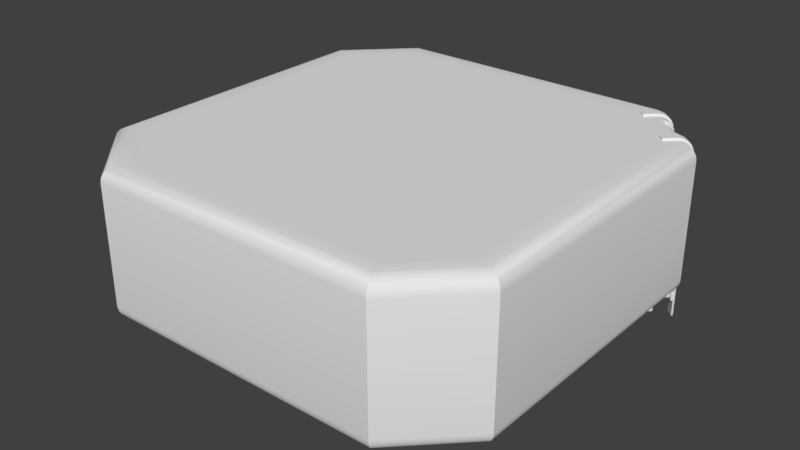 # Source: Base_Center_Low.blend  (saved by Blender 2.79.0; exported with 4.5.12 LTS)
import bpy
from mathutils import Matrix  # noqa: F401  (used for matrix-valued properties, if any)

bpy.ops.wm.read_factory_settings(use_empty=True)
scene = bpy.context.scene
scene.name = 'Scene'

# ---- collections
col_collection_1 = bpy.data.collections.new('Collection 1'); scene.collection.children.link(col_collection_1)

# ---- node groups
ng_auto_smooth = bpy.data.node_groups.new('Auto Smooth', 'GeometryNodeTree')
_s = ng_auto_smooth.interface.new_socket(name='Geometry', in_out='OUTPUT', socket_type='NodeSocketGeometry')
_s = ng_auto_smooth.interface.new_socket(name='Geometry', in_out='INPUT', socket_type='NodeSocketGeometry')
_s = ng_auto_smooth.interface.new_socket(name='Angle', in_out='INPUT', socket_type='NodeSocketFloat')
_s.subtype = 'ANGLE'
_s.min_value = 0.0
_s.max_value = 3.142
ng_auto_smooth.is_modifier = True
_N = ng_auto_smooth.nodes; _L = ng_auto_smooth.links
n0 = _N.new('NodeGroupOutput'); n0.name = 'Group Output'; n0.location = (480, -100)
n1 = _N.new('NodeGroupInput'); n1.name = 'Group Input'; n1.location = (-420, -300)
n2 = _N.new('NodeGroupInput'); n2.name = 'Group Input.001'; n2.location = (-60, -100)
n3 = _N.new('GeometryNodeSetShadeSmooth'); n3.name = 'Set Shade Smooth'; n3.location = (120, -100)
n3.domain = 'EDGE'
n4 = _N.new('GeometryNodeSetShadeSmooth'); n4.name = 'Set Shade Smooth.001'; n4.location = (300, -100)
n5 = _N.new('GeometryNodeInputMeshEdgeAngle'); n5.name = 'Edge Angle'; n5.location = (-420, -220)
n6 = _N.new('GeometryNodeInputEdgeSmooth'); n6.name = 'Is Edge Smooth'; n6.location = (-60, -160)
n7 = _N.new('GeometryNodeInputShadeSmooth'); n7.name = 'Is Face Smooth'; n7.location = (-240, -340)
n8 = _N.new('FunctionNodeBooleanMath'); n8.name = 'Boolean Math'; n8.location = (-60, -220)
n9 = _N.new('FunctionNodeCompare'); n9.name = 'Compare'; n9.location = (-240, -180)
n9.operation = 'LESS_EQUAL'
_L.new(n5.outputs[0], n9.inputs[0])
_L.new(n4.outputs[0], n0.inputs[0])
_L.new(n1.outputs[1], n9.inputs[1])
_L.new(n9.outputs[0], n8.inputs[0])
_L.new(n7.outputs[0], n8.inputs[1])
_L.new(n2.outputs[0], n3.inputs[0])
_L.new(n6.outputs[0], n3.inputs[1])
_L.new(n3.outputs[0], n4.inputs[0])
_L.new(n8.outputs[0], n3.inputs[2])
n0.is_active_output = True

# ---- world
world_world = bpy.data.worlds.new('World'); scene.world = world_world
world_world.color = (0.05088, 0.05088, 0.05088)
world_world.use_sun_shadow = False
world_world.sun_shadow_jitter_overblur = 0.0
world_world.cycles.sampling_method = 'MANUAL'

# ---- meshes
me_cube_002 = bpy.data.meshes.new('Cube.002')
me_cube_002.from_pydata([], [], [])
me_cube_002.use_remesh_preserve_volume = False
me_cube_002.use_remesh_preserve_attributes = False
me_cube_002.use_mirror_vertex_groups = False
me_cube_002.update()
me_cube_001 = bpy.data.meshes.new('Cube.001')
me_cube_001.from_pydata([(-2.413, 3.281, 3.208), (-2.624, 3.792, 2.954), (-2.552, 3.616, 3.195), (-2.581, 3.687, 3.159), (-2.604, 3.743, 3.103), (-2.619, 3.779, 3.033), (-3.281, 2.413, 3.208), (-3.792, 2.624, 2.954), (-3.616, 2.552, 3.195), (-3.687, 2.581, 3.159), (-3.743, 2.604, 3.103), (-3.779, 2.619, 3.033), (-3.235, 2.394, 0.5593), (-3.792, 2.624, 0.8126), (-3.616, 2.552, 0.5717), (-3.687, 2.581, 0.6077), (-3.743, 2.604, 0.6637), (-3.779, 2.619, 0.7344), (-2.394, 3.235, 0.5593), (-2.624, 3.792, 0.8126), (-2.552, 3.616, 0.5717), (-2.581, 3.687, 0.6077), (-2.604, 3.743, 0.6637), (-2.619, 3.779, 0.7344), (-3.281, -2.413, 3.208), (-3.792, -2.624, 2.954), (-3.616, -2.552, 3.195), (-3.687, -2.581, 3.159), (-3.743, -2.604, 3.103), (-3.779, -2.619, 3.033), (-2.413, -3.281, 3.208), (-2.624, -3.792, 2.954), (-2.552, -3.616, 3.195), (-2.581, -3.687, 3.159), (-2.604, -3.743, 3.103), (-2.619, -3.779, 3.033), (-2.394, -3.235, 0.5593), (-2.624, -3.792, 0.8126), (-2.552, -3.616, 0.5717), (-2.581, -3.687, 0.6077), (-2.604, -3.743, 0.6637), (-2.619, -3.779, 0.7344), (-3.235, -2.394, 0.5593), (-3.792, -2.624, 0.8126), (-3.616, -2.552, 0.5717), (-3.687, -2.581, 0.6077), (-3.743, -2.604, 0.6637), (-3.779, -2.619, 0.7344), (3.281, 2.413, 3.208), (3.792, 2.624, 2.954), (3.616, 2.552, 3.195), (3.687, 2.581, 3.159), (3.743, 2.604, 3.103), (3.779, 2.619, 3.033), (2.413, 3.281, 3.208), (2.624, 3.792, 2.954), (2.552, 3.616, 3.195), (2.581, 3.687, 3.159), (2.604, 3.743, 3.103), (2.619, 3.779, 3.033), (2.394, 3.235, 0.5593), (2.624, 3.792, 0.8126), (2.552, 3.616, 0.5717), (2.581, 3.687, 0.6077), (2.604, 3.743, 0.6637), (2.619, 3.779, 0.7344), (3.235, 2.394, 0.5593), (3.792, 2.624, 0.8126), (3.616, 2.552, 0.5717), (3.687, 2.581, 0.6077), (3.743, 2.604, 0.6637), (3.779, 2.619, 0.7344), (2.413, -3.281, 3.208), (2.624, -3.792, 2.954), (2.552, -3.616, 3.195), (2.581, -3.687, 3.159), (2.604, -3.743, 3.103), (2.619, -3.779, 3.033), (3.281, -2.413, 3.208), (3.792, -2.624, 2.954), (3.616, -2.552, 3.195), (3.687, -2.581, 3.159), (3.743, -2.604, 3.103), (3.779, -2.619, 3.033), (3.235, -2.394, 0.5593), (3.792, -2.624, 0.8126), (3.616, -2.552, 0.5717), (3.687, -2.581, 0.6077), (3.743, -2.604, 0.6637), (3.779, -2.619, 0.7344), (2.394, -3.235, 0.5593), (2.624, -3.792, 0.8126), (2.552, -3.616, 0.5717), (2.581, -3.687, 0.6077), (2.604, -3.743, 0.6637), (2.619, -3.779, 0.7344), (3.792, 2.624, 1.643), (2.624, 3.792, 1.643), (2.92, 3.197, 3.152), (3.197, 2.92, 3.152), (3.22, 2.935, 3.147), (2.935, 3.22, 3.147), (3.266, 2.968, 3.117), (2.968, 3.266, 3.117), (3.302, 2.993, 3.071), (2.993, 3.302, 3.071), (3.325, 3.009, 3.015), (3.009, 3.325, 3.015), (3.333, 3.015, 2.95), (3.015, 3.333, 2.95), (3.333, 3.015, 1.693), (3.015, 3.333, 1.693), (2.677, 3.016, 3.208), (3.016, 2.677, 3.208), (3.402, 3.013, 1.643), (3.013, 3.402, 1.643), (3.402, 3.013, 2.954), (3.013, 3.402, 2.954), (3.006, 3.392, 3.033), (3.392, 3.006, 3.033), (2.984, 3.363, 3.103), (3.363, 2.984, 3.103), (2.95, 3.318, 3.159), (3.318, 2.95, 3.159), (2.907, 3.262, 3.195), (3.262, 2.907, 3.195), (-3.538, 2.519, 3.208), (-2.519, 3.538, 3.208), (-2.519, -3.538, 3.208), (-3.538, -2.519, 3.208), (3.538, -2.519, 3.208), (2.519, -3.538, 3.208), (3.199, 2.859, 3.208), (3.538, 2.519, 3.208), (2.519, 3.538, 3.208), (2.859, 3.199, 3.208), (3.346, 2.716, 3.246), (3.445, 2.617, 3.246), (3.507, 2.679, 3.232), (3.407, 2.778, 3.232), (3.564, 2.736, 3.191), (3.465, 2.835, 3.191), (3.61, 2.782, 3.126), (3.511, 2.881, 3.126), (3.639, 2.811, 3.045), (3.54, 2.91, 3.045), (3.649, 2.821, 2.957), (3.55, 2.92, 2.957), (3.649, 2.821, 1.643), (3.55, 2.92, 1.643), (2.778, 3.407, 3.232), (2.679, 3.507, 3.232), (2.835, 3.465, 3.191), (2.736, 3.564, 3.191), (2.881, 3.511, 3.126), (2.782, 3.61, 3.126), (2.91, 3.54, 3.045), (2.811, 3.639, 3.045), (2.92, 3.55, 2.957), (2.821, 3.649, 2.957), (2.92, 3.55, 1.643), (2.821, 3.649, 1.643), (2.617, 3.445, 3.246), (2.716, 3.346, 3.246), (2.444, 3.272, 3.246), (2.543, 3.173, 3.246), (3.173, 2.543, 3.246), (3.272, 2.444, 3.246), (2.821, 3.649, 0.8126), (2.92, 3.55, 0.8126), (3.55, 2.92, 0.8126), (3.649, 2.821, 0.8126), (3.633, 2.783, 1.643), (3.633, 2.783, 2.954), (3.511, 2.904, 1.643), (3.511, 2.904, 2.954), (3.503, 2.895, 3.033), (3.624, 2.774, 3.033), (3.477, 2.87, 3.103), (3.599, 2.749, 3.103), (3.438, 2.83, 3.159), (3.559, 2.709, 3.159), (3.388, 2.78, 3.195), (3.509, 2.659, 3.195), (3.332, 2.725, 3.208), (3.454, 2.604, 3.208), (2.604, 3.454, 3.208), (2.659, 3.509, 3.195), (2.725, 3.332, 3.208), (2.78, 3.388, 3.195), (2.709, 3.559, 3.159), (2.83, 3.438, 3.159), (2.749, 3.599, 3.103), (2.87, 3.477, 3.103), (2.774, 3.624, 3.033), (2.895, 3.503, 3.033), (2.783, 3.633, 2.954), (2.904, 3.511, 2.954), (2.904, 3.511, 1.643), (2.783, 3.633, 1.643), (2.421, 3.272, 3.208), (2.543, 3.15, 3.208), (3.15, 2.543, 3.208), (3.272, 2.421, 3.208), (2.783, 3.633, 0.8126), (2.904, 3.511, 0.8126), (3.511, 2.904, 0.8126), (3.633, 2.783, 0.8126), (3.24, 2.389, 0.5593), (2.389, 3.24, 0.5593), (2.659, 3.509, 0.5717), (2.78, 3.388, 0.5717), (3.388, 2.78, 0.5717), (3.509, 2.659, 0.5717), (2.709, 3.559, 0.6077), (2.83, 3.438, 0.6077), (3.438, 2.83, 0.6077), (3.559, 2.709, 0.6077), (2.749, 3.599, 0.6637), (2.87, 3.477, 0.6637), (3.477, 2.87, 0.6637), (3.599, 2.749, 0.6637), (2.774, 3.624, 0.7344), (2.895, 3.503, 0.7344), (3.503, 2.895, 0.7344), (3.624, 2.774, 0.7344), (2.783, 3.633, 5.96e-08), (2.904, 3.511, 5.96e-08), (3.511, 2.904, -5.96e-08), (3.633, 2.783, -5.96e-08), (2.821, 3.649, 5.96e-08), (2.92, 3.55, 5.96e-08), (3.55, 2.92, -5.96e-08), (3.649, 2.821, -5.96e-08), (3.633, 2.783, 0.4657), (3.633, 2.783, 0.293), (2.904, 3.511, 0.4657), (2.904, 3.511, 0.293), (3.511, 2.904, 0.4657), (3.511, 2.904, 0.293), (2.783, 3.633, 0.4657), (2.783, 3.633, 0.293), (3.605, 2.755, 0.4657), (3.605, 2.755, 0.293), (2.877, 3.484, 0.4657), (2.877, 3.484, 0.293), (3.484, 2.877, 0.4657), (3.484, 2.877, 0.293), (2.755, 3.605, 0.4657), (2.755, 3.605, 0.293), (3.591, 2.755, 0.4554), (3.591, 2.755, 0.3034), (2.862, 3.484, 0.4554), (2.862, 3.484, 0.3034), (3.484, 2.862, 0.3034), (3.484, 2.862, 0.4554), (2.755, 3.591, 0.3034), (2.755, 3.591, 0.4554), (3.559, 2.787, 0.4275), (3.571, 2.775, 0.4097), (3.58, 2.766, 0.4401), (3.562, 2.784, 0.4266), (3.566, 2.78, 0.4241), (3.569, 2.777, 0.4202), (3.57, 2.776, 0.4152), (3.571, 2.775, 0.349), (3.559, 2.787, 0.3312), (3.58, 2.766, 0.3187), (3.57, 2.776, 0.3435), (3.569, 2.777, 0.3386), (3.566, 2.78, 0.3346), (3.562, 2.784, 0.3321), (2.83, 3.516, 0.4275), (2.842, 3.504, 0.4097), (2.851, 3.495, 0.4401), (2.834, 3.512, 0.4266), (2.837, 3.509, 0.4241), (2.84, 3.506, 0.4202), (2.842, 3.504, 0.4152), (2.842, 3.504, 0.349), (2.83, 3.516, 0.3312), (2.851, 3.495, 0.3187), (2.842, 3.504, 0.3435), (2.84, 3.506, 0.3386), (2.837, 3.509, 0.3346), (2.834, 3.512, 0.3321), (3.504, 2.842, 0.4097), (3.516, 2.83, 0.4275), (3.495, 2.851, 0.4401), (3.504, 2.842, 0.4152), (3.506, 2.84, 0.4202), (3.509, 2.837, 0.4241), (3.512, 2.834, 0.4266), (3.516, 2.83, 0.3312), (3.504, 2.842, 0.349), (3.495, 2.851, 0.3187), (3.512, 2.834, 0.3321), (3.509, 2.837, 0.3346), (3.506, 2.84, 0.3386), (3.504, 2.842, 0.3435), (2.775, 3.571, 0.4097), (2.787, 3.559, 0.4275), (2.766, 3.58, 0.4401), (2.776, 3.57, 0.4152), (2.777, 3.569, 0.4202), (2.78, 3.566, 0.4241), (2.784, 3.562, 0.4266), (2.787, 3.559, 0.3312), (2.775, 3.571, 0.349), (2.766, 3.58, 0.3187), (2.784, 3.562, 0.3321), (2.78, 3.566, 0.3346), (2.777, 3.569, 0.3386), (2.776, 3.57, 0.3435), (3.193, 2.397, 0.4097), (3.18, 2.409, 0.4275), (3.192, 2.397, 0.4152), (3.19, 2.399, 0.4202), (3.188, 2.402, 0.4241), (3.184, 2.405, 0.4266), (3.18, 2.409, 0.3312), (3.193, 2.397, 0.349), (3.184, 2.405, 0.3321), (3.188, 2.402, 0.3346), (3.19, 2.399, 0.3386), (3.192, 2.397, 0.3435), (2.464, 3.125, 0.4097), (2.452, 3.138, 0.4275), (2.463, 3.126, 0.4152), (2.462, 3.128, 0.4202), (2.459, 3.131, 0.4241), (2.455, 3.134, 0.4266), (2.452, 3.138, 0.3312), (2.464, 3.125, 0.349), (2.455, 3.134, 0.3321), (2.459, 3.131, 0.3346), (2.462, 3.128, 0.3386), (2.463, 3.126, 0.3435), (3.125, 2.464, 0.349), (3.138, 2.452, 0.3312), (3.126, 2.463, 0.3435), (3.128, 2.462, 0.3386), (3.131, 2.459, 0.3346), (3.134, 2.455, 0.3321), (3.138, 2.452, 0.4275), (3.125, 2.464, 0.4097), (3.134, 2.455, 0.4266), (3.131, 2.459, 0.4241), (3.128, 2.462, 0.4202), (3.126, 2.463, 0.4152), (2.397, 3.193, 0.349), (2.409, 3.18, 0.3312), (2.397, 3.192, 0.3435), (2.399, 3.19, 0.3386), (2.402, 3.188, 0.3346), (2.405, 3.184, 0.3321), (2.409, 3.18, 0.4275), (2.397, 3.193, 0.4097), (2.405, 3.184, 0.4266), (2.402, 3.188, 0.4241), (2.399, 3.19, 0.4202), (2.397, 3.192, 0.4152), (-2.519, 3.538, 0.5593), (-3.538, 2.519, 0.5593), (-3.538, -2.519, 0.5593), (-2.519, -3.538, 0.5593), (2.519, -3.538, 0.5593), (3.538, -2.519, 0.5593), (2.604, 3.454, 0.5593), (2.519, 3.538, 0.5593), (3.538, 2.519, 0.5593), (3.454, 2.604, 0.5593), (3.091, 2.538, 0.5593), (3.146, 2.538, 0.5593), (3.146, 2.483, 0.5593), (3.1, 2.531, 0.5593), (3.112, 2.528, 0.5593), (3.124, 2.528, 0.5593), (3.136, 2.531, 0.5593), (2.538, 3.146, 0.5593), (2.538, 3.091, 0.5593), (2.483, 3.146, 0.5593), (2.531, 3.136, 0.5593), (2.528, 3.124, 0.5593), (2.528, 3.112, 0.5593), (2.531, 3.101, 0.5593), (3.305, 2.698, 0.5593), (3.305, 2.753, 0.5593), (3.36, 2.752, 0.5654), (3.36, 2.698, 0.5593), (3.312, 2.707, 0.5593), (3.316, 2.719, 0.5593), (3.316, 2.731, 0.5593), (3.312, 2.743, 0.5593), (2.753, 3.305, 0.5593), (2.698, 3.305, 0.5593), (2.698, 3.36, 0.5593), (2.752, 3.36, 0.5654), (2.743, 3.312, 0.5593), (2.731, 3.316, 0.5593), (2.719, 3.316, 0.5593), (2.707, 3.312, 0.5593), (3.305, 2.753, 2.705e-09), (3.305, 2.698, 0.0), (3.312, 2.743, 1.869e-09), (3.316, 2.731, 1.115e-09), (3.316, 2.719, 5.166e-10), (3.312, 2.707, 1.324e-10), (2.698, 3.305, 5.96e-08), (2.753, 3.305, 5.69e-08), (2.707, 3.312, 5.947e-08), (2.719, 3.316, 5.909e-08), (2.731, 3.316, 5.849e-08), (2.743, 3.312, 5.774e-08), (3.146, 2.538, 0.0), (3.091, 2.538, 2.705e-09), (3.136, 2.531, 1.324e-10), (3.124, 2.528, 5.166e-10), (3.112, 2.528, 1.115e-09), (3.1, 2.531, 1.869e-09), (2.538, 3.091, 5.69e-08), (2.538, 3.146, 5.96e-08), (2.531, 3.101, 5.774e-08), (2.528, 3.112, 5.849e-08), (2.528, 3.124, 5.909e-08), (2.531, 3.136, 5.947e-08)], [], [(7, 13, 43, 25), (85, 79, 73, 91), (37, 31, 25, 43), (372, 380, 420, 415), (61, 97, 199, 204), (55, 97, 61, 19, 1), (31, 37, 91, 73), (79, 85, 67, 96, 49), (1, 19, 13, 7), (126, 127, 2, 8), (8, 2, 3, 9), (9, 3, 4, 10), (10, 4, 5, 11), (11, 5, 1, 7), (362, 363, 14, 20), (20, 14, 15, 21), (21, 15, 16, 22), (22, 16, 17, 23), (23, 17, 13, 19), (364, 365, 38, 44), (44, 38, 39, 45), (45, 39, 40, 46), (46, 40, 41, 47), (47, 41, 37, 43), (128, 129, 26, 32), (32, 26, 27, 33), (33, 27, 28, 34), (34, 28, 29, 35), (35, 29, 25, 31), (366, 367, 86, 92), (92, 86, 87, 93), (93, 87, 88, 94), (94, 88, 89, 95), (95, 89, 85, 91), (130, 131, 74, 80), (80, 74, 75, 81), (81, 75, 76, 82), (82, 76, 77, 83), (83, 77, 73, 79), (368, 369, 62, 210), (210, 62, 63, 214), (214, 63, 64, 218), (218, 64, 65, 222), (71, 225, 224, 223, 222, 65, 61, 204, 205, 206, 207, 67), (185, 133, 50, 183), (183, 50, 51, 181), (181, 51, 52, 179), (179, 52, 53, 177), (177, 53, 49, 173), (7, 25, 29, 11), (11, 29, 28, 10), (10, 28, 27, 9), (9, 27, 26, 8), (8, 26, 129, 126), (31, 73, 77, 35), (35, 77, 76, 34), (34, 76, 75, 33), (33, 75, 74, 32), (32, 74, 131, 128), (79, 49, 53, 83), (83, 53, 52, 82), (82, 52, 51, 81), (81, 51, 50, 80), (80, 50, 133, 130), (55, 1, 5, 59), (59, 5, 4, 58), (58, 4, 3, 57), (57, 3, 2, 56), (56, 2, 127, 134), (363, 364, 44, 14), (14, 44, 45, 15), (15, 45, 46, 16), (16, 46, 47, 17), (17, 47, 43, 13), (369, 362, 20, 62), (62, 20, 21, 63), (63, 21, 22, 64), (64, 22, 23, 65), (65, 23, 19, 61), (67, 85, 89, 71), (71, 89, 88, 70), (70, 88, 87, 69), (69, 87, 86, 68), (68, 86, 367, 370), (91, 37, 41, 95), (95, 41, 40, 94), (94, 40, 39, 93), (93, 39, 38, 92), (92, 38, 365, 366), (24, 30, 72, 78, 48, 203, 202, 113, 112, 201, 200, 54, 0, 6), (199, 97, 55, 196), (174, 114, 116, 175), (110, 111, 109, 108), (195, 118, 117, 197), (107, 106, 108, 109), (193, 120, 118, 195), (105, 104, 106, 107), (191, 122, 120, 193), (103, 102, 104, 105), (189, 124, 122, 191), (101, 100, 102, 103), (188, 135, 124, 189), (98, 99, 100, 101), (99, 98, 135, 132), (111, 110, 114, 115), (110, 108, 116, 114), (109, 111, 115, 117), (107, 109, 117, 118), (108, 106, 119, 116), (105, 107, 118, 120), (106, 104, 121, 119), (103, 105, 120, 122), (104, 102, 123, 121), (101, 103, 122, 124), (102, 100, 125, 123), (98, 101, 124, 135), (100, 99, 132, 125), (6, 0, 127, 126), (30, 24, 129, 128), (78, 72, 131, 130), (113, 202, 184, 132), (24, 6, 126, 129), (72, 30, 128, 131), (48, 78, 130, 133), (0, 54, 134, 127), (54, 200, 186, 134), (112, 113, 132, 135), (96, 172, 173, 49), (148, 149, 147, 146), (119, 176, 175, 116), (145, 144, 146, 147), (121, 178, 176, 119), (143, 142, 144, 145), (123, 180, 178, 121), (141, 140, 142, 143), (125, 182, 180, 123), (139, 138, 140, 141), (132, 184, 182, 125), (136, 137, 138, 139), (134, 186, 187, 56), (162, 163, 150, 151), (56, 187, 190, 57), (151, 150, 152, 153), (57, 190, 192, 58), (153, 152, 154, 155), (58, 192, 194, 59), (155, 154, 156, 157), (59, 194, 196, 55), (157, 156, 158, 159), (115, 198, 197, 117), (160, 161, 159, 158), (162, 164, 165, 163), (188, 201, 112, 135), (136, 166, 167, 137), (185, 203, 48, 133), (168, 161, 160, 169), (205, 198, 115, 114, 174, 206), (170, 149, 148, 171), (207, 172, 96, 67), (148, 146, 173, 172), (147, 149, 174, 175), (145, 147, 175, 176), (146, 144, 177, 173), (143, 145, 176, 178), (144, 142, 179, 177), (141, 143, 178, 180), (142, 140, 181, 179), (139, 141, 180, 182), (140, 138, 183, 181), (136, 139, 182, 184), (138, 137, 185, 183), (162, 151, 187, 186), (150, 163, 188, 189), (151, 153, 190, 187), (152, 150, 189, 191), (153, 155, 192, 190), (154, 152, 191, 193), (155, 157, 194, 192), (156, 154, 193, 195), (157, 159, 196, 194), (158, 156, 195, 197), (160, 158, 197, 198), (159, 161, 199, 196), (165, 164, 200, 201), (167, 166, 202, 203), (164, 162, 186, 200), (163, 165, 201, 188), (137, 167, 203, 185), (166, 136, 184, 202), (171, 207, 234, 235, 229, 233), (170, 171, 233, 232), (171, 148, 172, 207), (149, 170, 206, 174), (169, 160, 198, 205), (161, 168, 204, 199), (70, 221, 225, 71), (221, 220, 224, 225), (220, 219, 223, 224), (219, 218, 222, 223), (69, 217, 221, 70), (217, 216, 220, 221), (216, 215, 219, 220), (215, 214, 218, 219), (68, 213, 217, 69), (213, 212, 216, 217), (212, 211, 215, 216), (211, 210, 214, 215), (370, 371, 213, 68), (394, 387, 402, 409), (397, 396, 368, 210, 211), (414, 416, 417, 418, 419, 415, 420, 422, 423, 424, 425, 421, 408, 410, 411, 412, 413, 409, 402, 404, 405, 406, 407, 403), (230, 231, 227, 226), (232, 233, 229, 228), (169, 205, 236, 237, 227, 231), (168, 169, 231, 230), (235, 239, 228, 229), (206, 170, 232, 228, 239, 238), (237, 241, 226, 227), (204, 168, 230, 226, 241, 240), (205, 204, 240, 236), (207, 206, 238, 234), (239, 235, 243, 247), (241, 237, 245, 249), (234, 238, 246, 242), (236, 240, 248, 244), (235, 234, 242, 243), (237, 236, 244, 245), (307, 280, 332, 351), (238, 239, 247, 246), (240, 241, 249, 248), (250, 251, 243, 242), (252, 253, 245, 244), (246, 247, 254, 255), (248, 249, 256, 257), (257, 252, 244, 248), (249, 245, 253, 256), (255, 250, 242, 246), (247, 243, 251, 254), (320, 322, 323, 324, 325, 321, 314, 316, 317, 318, 319, 315, 344, 346, 347, 348, 349, 345, 338, 340, 341, 342, 343, 339), (258, 287, 344, 315), (272, 301, 356, 327), (309, 308, 300, 302, 257, 256), (300, 308, 350, 357), (279, 273, 326, 333), (286, 294, 338, 345), (293, 266, 320, 339), (274, 273, 279, 281, 253, 252), (332, 334, 335, 336, 337, 333, 326, 328, 329, 330, 331, 327, 356, 358, 359, 360, 361, 357, 350, 352, 353, 354, 355, 351), (288, 287, 258, 260, 250, 255), (302, 301, 272, 274, 252, 257), (295, 294, 286, 288, 255, 254), (260, 259, 265, 267, 251, 250), (267, 266, 293, 295, 254, 251), (281, 280, 307, 309, 256, 253), (258, 261, 260), (261, 262, 260), (262, 263, 260), (263, 264, 260), (264, 259, 260), (265, 268, 267), (268, 269, 267), (269, 270, 267), (270, 271, 267), (271, 266, 267), (272, 275, 274), (275, 276, 274), (276, 277, 274), (277, 278, 274), (278, 273, 274), (279, 282, 281), (282, 283, 281), (283, 284, 281), (284, 285, 281), (285, 280, 281), (286, 289, 288), (289, 290, 288), (290, 291, 288), (291, 292, 288), (292, 287, 288), (293, 296, 295), (296, 297, 295), (297, 298, 295), (298, 299, 295), (299, 294, 295), (300, 303, 302), (303, 304, 302), (304, 305, 302), (305, 306, 302), (306, 301, 302), (307, 310, 309), (310, 311, 309), (311, 312, 309), (312, 313, 309), (313, 308, 309), (307, 351, 355, 310), (310, 355, 354, 311), (311, 354, 353, 312), (312, 353, 352, 313), (313, 352, 350, 308), (356, 301, 306, 358), (358, 306, 305, 359), (359, 305, 304, 360), (360, 304, 303, 361), (361, 303, 300, 357), (272, 327, 331, 275), (275, 331, 330, 276), (276, 330, 329, 277), (277, 329, 328, 278), (278, 328, 326, 273), (332, 280, 285, 334), (334, 285, 284, 335), (335, 284, 283, 336), (336, 283, 282, 337), (337, 282, 279, 333), (286, 345, 349, 289), (289, 349, 348, 290), (290, 348, 347, 291), (291, 347, 346, 292), (292, 346, 344, 287), (314, 259, 264, 316), (316, 264, 263, 317), (317, 263, 262, 318), (318, 262, 261, 319), (319, 261, 258, 315), (293, 339, 343, 296), (296, 343, 342, 297), (297, 342, 341, 298), (298, 341, 340, 299), (299, 340, 338, 294), (320, 266, 271, 322), (322, 271, 270, 323), (323, 270, 269, 324), (324, 269, 268, 325), (325, 268, 265, 321), (265, 259, 314, 321), (18, 12, 363, 362), (42, 36, 365, 364), (90, 84, 367, 366), (209, 60, 369, 368), (12, 42, 364, 363), (60, 18, 362, 369), (84, 66, 370, 367), (36, 90, 366, 365), (66, 208, 371, 370), (386, 373, 414, 403), (84, 90, 36, 42, 12, 18, 60, 209, 381, 380, 372, 374, 208, 66), (379, 395, 408, 421), (388, 387, 394, 397, 211, 212), (371, 389, 388, 212, 213), (379, 381, 209, 368, 396, 395), (372, 375, 374), (375, 376, 374), (376, 377, 374), (377, 378, 374), (378, 373, 374), (379, 382, 381), (382, 383, 381), (383, 384, 381), (384, 385, 381), (385, 380, 381), (386, 390, 391, 392, 393, 387, 388, 389), (394, 398, 399, 400, 401, 395, 396, 397), (372, 415, 419, 375), (375, 419, 418, 376), (376, 418, 417, 377), (377, 417, 416, 378), (378, 416, 414, 373), (402, 387, 393, 404), (404, 393, 392, 405), (405, 392, 391, 406), (406, 391, 390, 407), (407, 390, 386, 403), (408, 395, 401, 410), (410, 401, 400, 411), (411, 400, 399, 412), (412, 399, 398, 413), (413, 398, 394, 409), (420, 380, 385, 422), (422, 385, 384, 423), (423, 384, 383, 424), (424, 383, 382, 425), (425, 382, 379, 421), (208, 374, 373, 386, 389, 371)])
me_cube_001.polygons.foreach_set('use_smooth', [True] * 383)
_k = set([(1, 5), (1, 19), (3, 4), (4, 5), (7, 11), (7, 13), (9, 10), (10, 11), (13, 17), (15, 16), (16, 17), (19, 23), (21, 22), (22, 23), (25, 29), (25, 43), (27, 28), (28, 29), (31, 35), (31, 37), (33, 34), (34, 35), (37, 41), (39, 40), (40, 41), (43, 47), (45, 46), (46, 47), (49, 53), (49, 96), (51, 52), (52, 53), (55, 59), (55, 97), (57, 58), (58, 59), (61, 65), (61, 97), (63, 64), (64, 65), (67, 71), (67, 96), (69, 70), (70, 71), (73, 77), (73, 91), (75, 76), (76, 77), (79, 83), (79, 85), (81, 82), (82, 83), (85, 89), (87, 88), (88, 89), (91, 95), (93, 94), (94, 95), (98, 99), (98, 101), (99, 100), (100, 102), (101, 103), (102, 104), (103, 105), (104, 106), (105, 107), (106, 108), (107, 109), (108, 110), (109, 111), (110, 111), (112, 113), (114, 115), (114, 116), (115, 117), (116, 119), (117, 118), (118, 120), (119, 121), (120, 122), (121, 123), (122, 124), (123, 125), (124, 135), (125, 132), (132, 135), (136, 139), (136, 166), (137, 138), (137, 167), (138, 140), (139, 141), (140, 142), (141, 143), (142, 144), (143, 145), (144, 146), (145, 147), (146, 148), (147, 149), (148, 171), (149, 170), (150, 152), (150, 163), (151, 153), (151, 162), (152, 154), (153, 155), (154, 156), (155, 157), (156, 158), (157, 159), (158, 160), (159, 161), (160, 169), (161, 168), (162, 164), (163, 165), (164, 165), (166, 167), (168, 169), (168, 230), (169, 231), (170, 171), (170, 232), (171, 233), (172, 173), (172, 207), (173, 177), (174, 175), (174, 206), (175, 176), (176, 178), (177, 179), (178, 180), (179, 181), (180, 182), (181, 183), (182, 184), (183, 185), (184, 202), (185, 203), (186, 187), (186, 200), (187, 190), (188, 189), (188, 201), (189, 191), (190, 192), (191, 193), (192, 194), (193, 195), (194, 196), (195, 197), (196, 199), (197, 198), (198, 205), (199, 204), (200, 201), (202, 203), (204, 205), (204, 240), (205, 236), (206, 207), (206, 238), (207, 234), (226, 227), (226, 241), (227, 237), (228, 229), (228, 239), (229, 235), (230, 231), (232, 233), (234, 235), (236, 237), (238, 239), (240, 241), (242, 243), (244, 245), (246, 247), (248, 249), (250, 251), (252, 253), (254, 255), (256, 257), (259, 265), (273, 279), (286, 294), (300, 308), (314, 321), (326, 333), (338, 345), (350, 357)])
me_cube_001.attributes.new('sharp_edge', 'BOOLEAN', 'EDGE').data.foreach_set('value', [ (min(e.vertices), max(e.vertices)) in _k for e in me_cube_001.edges])
me_cube_001.use_remesh_preserve_volume = False
me_cube_001.use_remesh_preserve_attributes = False
me_cube_001.use_mirror_vertex_groups = False
me_cube_001.update()

# ---- objects
ob_cube_001 = bpy.data.objects.new('Cube.001', me_cube_002)
ob_center = bpy.data.objects.new('Center', me_cube_001)

# ---- transforms, parenting, visibility, modifiers, constraints
ob_cube_001.location = (0.0, 0.0, 0.3077)
ob_cube_001.lineart.crease_threshold = 0.0
ob_center.location = (0.0, 0.0, 0.0)
ob_center.scale = (1.51, 1.51, 1.51)
ob_center.lineart.crease_threshold = 0.0
_m = ob_center.modifiers.new('Bevel', 'BEVEL')
_m.width = 0.02
_m.width_pct = 0.02
_m.segments = 3
_m.limit_method = 'WEIGHT'
_m.use_clamp_overlap = False
_m.profile = 0.7
_m.spread = 0.0
_m = ob_center.modifiers.new('Auto Smooth', 'NODES')
_m.node_group = ng_auto_smooth
_gi = [s.identifier for s in ng_auto_smooth.interface.items_tree if s.item_type == 'SOCKET' and s.in_out == 'INPUT']
_m[_gi[1]] = 1.047  # Angle

# ---- collection membership
col_collection_1.objects.link(ob_cube_001)
col_collection_1.objects.link(ob_center)

# ---- scene / render settings (as saved in the file)
scene.frame_start = 1; scene.frame_end = 250; scene.frame_set(66)
scene.render.engine = 'BLENDER_EEVEE_NEXT'
scene.render.resolution_percentage = 50
scene.render.dither_intensity = 0.0
scene.cycles.use_denoising = False
scene.cycles.samples = 128
scene.cycles.sampling_pattern = 'TABULATED_SOBOL'
scene.cycles.use_adaptive_sampling = False
scene.cycles.use_light_tree = False
scene.cycles.blur_glossy = 0.0
scene.cycles.sample_clamp_indirect = 0.0
scene.view_settings.view_transform = 'Standard'
bpy.context.view_layer.update()

# ---- added for rendering (the .blend has no active camera and no usable light): camera, sun
cam_auto = bpy.data.cameras.new('AutoCamera')
cam_auto.lens = 50.0
cam_auto.sensor_width = 36.0
cam_auto.clip_end = 1000.0
ob_auto_camera = bpy.data.objects.new('AutoCamera', cam_auto)
scene.collection.objects.link(ob_auto_camera)
ob_auto_camera.location = (15.653, -18.7837, 14.9732)
ob_auto_camera.rotation_euler = (1.09748, -7.21219e-08, 0.694738)
scene.camera = ob_auto_camera
light_auto_sun = bpy.data.lights.new('AutoSun', 'SUN')
light_auto_sun.energy = 3.0
light_auto_sun.angle = 0.0523599
ob_auto_sun = bpy.data.objects.new('AutoSun', light_auto_sun)
scene.collection.objects.link(ob_auto_sun)
ob_auto_sun.rotation_euler = (0.872665, 0.174533, 0.523599)
bpy.context.view_layer.update()
